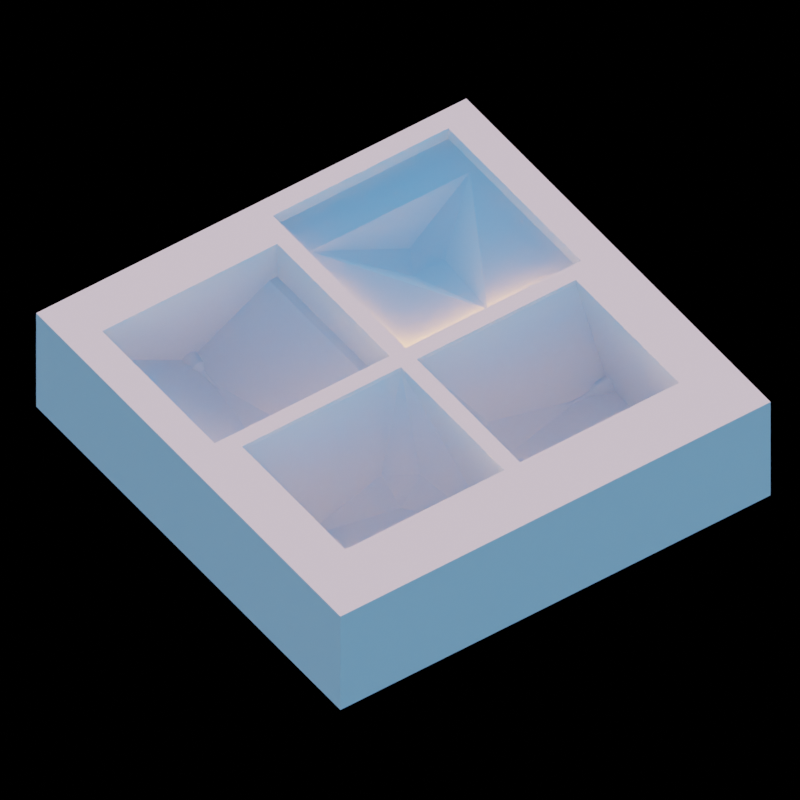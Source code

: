 # Source: MouldMould.blend  (saved by Blender 3.6.11; exported with 4.5.12 LTS)
import bpy
from mathutils import Matrix  # noqa: F401  (used for matrix-valued properties, if any)

bpy.ops.wm.read_factory_settings(use_empty=True)
scene = bpy.context.scene
scene.name = 'Scene'

# ---- collections
col_collection = bpy.data.collections.new('Collection'); scene.collection.children.link(col_collection)

# ---- world
world_world = bpy.data.worlds.new('World'); scene.world = world_world
world_world.use_nodes = True; world_world.node_tree.nodes.clear()
_N = world_world.node_tree.nodes; _L = world_world.node_tree.links
n0 = _N.new('ShaderNodeOutputWorld'); n0.name = 'World Output'; n0.location = (300, 300)
n1 = _N.new('ShaderNodeBackground'); n1.name = 'Background'; n1.location = (10, 300)
n2 = _N.new('ShaderNodeTexSky'); n2.name = 'Sky Texture'; n2.location = (-190, 268)
n2.sun_elevation = 0.05585
n2.sun_rotation = -2.773
n2.dust_density = 1.003
n2.ozone_density = 3.783
_L.new(n1.outputs[0], n0.inputs[0])
_L.new(n2.outputs[0], n1.inputs[0])
n0.is_active_output = True
world_world.color = (1.0, 1.0, 1.0)
world_world.use_sun_shadow = False
world_world.sun_shadow_jitter_overblur = 0.0

# ---- cameras
cam_camera = bpy.data.cameras.new('Camera')
cam_camera.type = 'ORTHO'
cam_camera.ortho_scale = 8.2

# ---- meshes
me_mouldmould = bpy.data.meshes.new('MouldMould')
me_mouldmould.from_pydata([(2.7, -2.7, 1.35), (2.199, -0.1, 1.3), (2.7, -2.7, -2.384e-07), (0.2, -0.1, 1.3), (2.7, 2.7, 1.35), (0.2, -1.735, 0.8771), (2.7, 2.7, 1.311e-06), (2.199, -1.735, 0.8771), (-2.7, -2.7, 1.35), (0.2, -0.1, 0.8771), (-2.7, -2.7, -1.073e-06), (2.199, -0.1, 0.8771), (-2.7, 2.7, 1.35), (1.199, -0.3467, 0.5287), (-2.7, 2.7, 4.768e-07), (1.398, -0.6706, 0.4144), (1.001, -0.6706, 0.4144), (2.299, -0.1, 1.3), (2.299, -1.735, 1.3), (2.299, -1.735, 0.8771), (2.299, -0.1, 0.8771), (0.1, -1.735, 0.8771), (0.1, -1.735, 1.3), (0.1, -0.1, 1.3), (0.1, -0.1, 0.8771), (1.167, -1.869, 0.3218), (1.172, -1.869, 0.3278), (0.2, -2.095, 0.8771), (1.178, -1.869, 0.3326), (0.2, -2.095, 1.3), (2.199, -2.095, 1.3), (1.184, -1.869, 0.3363), (2.199, -2.095, 0.8771), (1.192, -1.869, 0.3385), (2.299, -2.095, 1.3), (2.299, -2.095, 0.8771), (1.199, -1.869, 0.3392), (0.1, -2.095, 0.8771), (0.1, -2.095, 1.3), (1.207, -1.869, 0.3385), (1.215, -1.869, 0.3363), (1.221, -1.869, 0.3326), (1.227, -1.869, 0.3278), (1.232, -1.869, 0.3218), (1.18, -1.766, 0.3129), (1.183, -1.766, 0.3164), (1.187, -1.766, 0.3192), (1.191, -1.766, 0.3214), (1.195, -1.766, 0.3227), (1.199, -1.766, 0.3231), (1.204, -1.766, 0.3227), (1.208, -1.766, 0.3214), (1.212, -1.766, 0.3192), (1.216, -1.766, 0.3164), (1.219, -1.766, 0.3129), (1.127, -1.941, 0.3482), (1.138, -1.941, 0.3614), (1.151, -1.941, 0.3722), (1.166, -1.941, 0.3802), (1.183, -1.941, 0.3851), (1.199, -1.941, 0.3868), (1.216, -1.941, 0.3851), (1.233, -1.941, 0.3802), (1.248, -1.941, 0.3722), (1.261, -1.941, 0.3614), (1.272, -1.941, 0.3482), (1.219, -1.627, 0.3115), (1.219, -1.615, 0.3129), (1.216, -1.582, 0.3164), (1.199, -1.519, 0.3231), (1.204, -1.523, 0.3227), (1.208, -1.536, 0.3214), (1.212, -1.556, 0.3192), (1.18, -1.615, 0.3129), (1.18, -1.627, 0.3115), (1.187, -1.556, 0.3192), (1.183, -1.582, 0.3164), (1.195, -1.523, 0.3227), (1.191, -1.536, 0.3214), (1.219, -1.735, 0.3115), (1.18, -1.735, 0.3115), (1.18, -1.766, 0.3115), (1.125, -1.941, 0.3432), (1.166, -1.869, 0.3195), (1.106, -2.095, 0.3541), (1.294, -2.095, 0.3546), (1.274, -1.941, 0.3432), (1.219, -1.766, 0.3115), (1.233, -1.869, 0.3195), (1.293, -2.095, 0.3577), (1.279, -2.095, 0.3745), (1.2, -2.095, 0.407), (1.222, -2.095, 0.4049), (1.243, -2.095, 0.3986), (1.262, -2.095, 0.3883), (1.178, -2.095, 0.4049), (1.158, -2.095, 0.3986), (1.108, -2.095, 0.3577), (1.138, -2.095, 0.3883), (1.122, -2.095, 0.3745), (-0.2, -2.354, 1.2), (-0.2, -0.2, 1.2), (-2.199, -2.354, 1.2), (-2.199, -0.2, 1.2), (-0.2, -1.931, 1.2), (-2.199, -1.931, 1.2), (-1.199, -0.2, 1.2), (-1.001, -1.24, 0.9533), (-1.199, -1.583, 0.9533), (-1.398, -1.24, 0.9533), (-0.1, -1.997, 1.2), (-0.1, -2.454, 1.2), (-2.299, -1.997, 1.2), (-2.299, -0.1, 1.2), (-0.1, -0.1, 1.2), (-2.299, -2.454, 1.2), (-1.199, -0.1, 1.2), (0.1, 1.831, 1.3), (1.869, 0.7163, 0.3005), (0.1, 0.1, 1.3), (1.735, 0.1, 1.3), (1.735, 1.831, 0.3005), (0.1, 1.831, 0.3005), (0.3467, 0.7914, 0.4986), (0.6706, 0.5627, 0.4986), (0.6706, 0.9058, 0.3005), (1.735, 1.931, 1.3), (0.1, 1.931, 1.3), (1.735, 1.931, 0.3005), (0.1, 1.931, 0.3005), (2.095, 0.1, 1.3), (2.095, 1.831, 1.3), (2.095, 1.831, 0.3005), (2.095, 1.931, 1.3), (2.095, 1.931, 0.3005), (1.869, 0.662, 0.3368), (1.869, 0.6694, 0.339), (1.869, 0.6771, 0.3398), (1.869, 0.6847, 0.339), (1.869, 0.6921, 0.3368), (1.869, 0.6989, 0.3331), (1.869, 0.7048, 0.3283), (1.869, 0.7097, 0.3223), (1.869, 0.7133, 0.3155), (1.869, 0.7156, 0.3082), (1.766, 0.7002, 0.3005), (1.766, 0.6682, 0.3219), (1.766, 0.6725, 0.3232), (1.766, 0.6771, 0.3236), (1.766, 0.6816, 0.3232), (1.766, 0.6859, 0.3219), (1.766, 0.6899, 0.3197), (1.766, 0.6934, 0.3169), (1.766, 0.6963, 0.3134), (1.766, 0.6984, 0.3094), (1.766, 0.6997, 0.305), (1.941, 0.7639, 0.3005), (1.941, 0.6438, 0.3807), (1.941, 0.6601, 0.3856), (1.941, 0.6771, 0.3873), (1.941, 0.694, 0.3856), (1.941, 0.7103, 0.3807), (1.941, 0.7253, 0.3727), (1.941, 0.7384, 0.3619), (1.941, 0.7492, 0.3487), (1.941, 0.7573, 0.3337), (1.941, 0.7622, 0.3174), (1.735, 0.7002, 0.3005), (2.095, 0.7922, 0.3005), (1.627, 0.6655, 0.3204), (1.573, 0.6725, 0.3232), (1.604, 0.6682, 0.3219), (1.521, 0.6859, 0.3219), (1.531, 0.6816, 0.3232), (1.548, 0.6771, 0.3236), (1.52, 0.6899, 0.3197), (1.527, 0.6934, 0.3169), (1.593, 0.6997, 0.305), (1.627, 0.7002, 0.3005), (1.564, 0.6984, 0.3094), (1.542, 0.6963, 0.3134), (1.735, 0.6655, 0.3204), (2.095, 0.6811, 0.4122), (2.095, 0.6594, 0.4101), (2.095, 0.7028, 0.4101), (2.095, 0.7236, 0.4038), (2.095, 0.6224, 0.3951), (2.095, 0.6386, 0.4038), (2.095, 0.7735, 0.3629), (2.095, 0.7597, 0.3797), (2.095, 0.7901, 0.3228), (2.095, 0.7922, 0.3011), (2.095, 0.7838, 0.3437), (2.095, 0.7428, 0.3935), (1.941, 0.6338, 0.3754), (1.766, 0.6655, 0.3204), (1.869, 0.6575, 0.3343), (-0.1, 1.831, 1.3), (-1.735, 0.1, 1.3), (-1.869, 0.7163, 0.3005), (-0.1, 0.1, 1.3), (-0.1, 1.831, 0.3005), (-1.869, 0.7156, 0.3082), (-1.735, 1.831, 0.3005), (-1.869, 0.7133, 0.3155), (-0.3467, 0.7914, 0.4986), (-0.6706, 0.5627, 0.4986), (-1.869, 0.7097, 0.3223), (-0.6706, 0.9058, 0.3005), (-1.869, 0.7048, 0.3283), (-1.735, 1.931, 1.3), (-1.735, 1.931, 0.3005), (-1.869, 0.6989, 0.3331), (-1.869, 0.6921, 0.3368), (-1.869, 0.6847, 0.339), (-0.1, 1.931, 1.3), (-0.1, 1.931, 0.3005), (-1.869, 0.6771, 0.3398), (-2.095, 1.831, 0.3005), (-1.869, 0.6694, 0.339), (-2.095, 1.831, 1.3), (-1.869, 0.662, 0.3368), (-2.095, 0.1, 1.3), (-2.095, 1.931, 0.3005), (-2.095, 1.931, 1.3), (-1.766, 0.7002, 0.3005), (-1.766, 0.6997, 0.305), (-1.766, 0.6984, 0.3094), (-1.766, 0.6963, 0.3134), (-1.766, 0.6934, 0.3169), (-1.766, 0.6899, 0.3197), (-1.766, 0.6859, 0.3219), (-1.766, 0.6816, 0.3232), (-1.766, 0.6771, 0.3236), (-1.766, 0.6725, 0.3232), (-1.766, 0.6682, 0.3219), (-1.941, 0.7622, 0.3174), (-1.941, 0.7639, 0.3005), (-1.941, 0.7573, 0.3337), (-1.941, 0.7492, 0.3487), (-1.941, 0.7384, 0.3619), (-1.941, 0.7253, 0.3727), (-1.941, 0.7103, 0.3807), (-1.941, 0.694, 0.3856), (-1.941, 0.6771, 0.3873), (-1.941, 0.6601, 0.3856), (-1.941, 0.6438, 0.3807), (-1.735, 0.6655, 0.3204), (-1.766, 0.6655, 0.3204), (-2.095, 0.623, 0.3942), (-1.941, 0.6338, 0.3754), (-1.869, 0.6575, 0.3343), (-1.627, 0.6655, 0.3204), (-1.573, 0.6725, 0.3232), (-1.604, 0.6682, 0.3219), (-1.521, 0.6859, 0.3219), (-1.531, 0.6816, 0.3232), (-1.548, 0.6771, 0.3236), (-1.52, 0.6899, 0.3197), (-1.593, 0.6997, 0.305), (-1.627, 0.7002, 0.3005), (-1.564, 0.6984, 0.3094), (-1.527, 0.6934, 0.3169), (-1.542, 0.6963, 0.3134), (-1.735, 0.7002, 0.3005), (-2.095, 0.7922, 0.3005), (-2.095, 0.7901, 0.3215), (-2.095, 0.7735, 0.3616), (-2.095, 0.7838, 0.3424), (-2.095, 0.7597, 0.3784), (-2.095, 0.6386, 0.4025), (-2.095, 0.7428, 0.3922), (-2.095, 0.6811, 0.411), (-2.095, 0.6594, 0.4088), (-2.095, 0.7028, 0.4088), (-2.095, 0.7236, 0.4025), (1.735, 1.931, 1.35), (0.1, 0.1, 1.35), (0.1, 0.1, 1.35), (0.1, 1.831, 1.35), (-0.1, 1.831, 1.35), (0.1, 1.931, 1.35), (-0.1, 1.931, 1.35), (-0.1, -0.1, 1.35), (-0.1, 0.1, 1.35), (-2.095, 1.831, 1.35), (-1.735, 1.931, 1.35), (-1.735, 0.1, 1.35), (-2.299, -0.1, 1.35), (-2.095, 0.1, 1.35), (-2.095, 1.931, 1.35), (2.299, -2.095, 1.35), (2.299, -1.735, 1.35), (2.299, -0.1, 1.35), (2.199, -2.095, 1.35), (1.735, 0.1, 1.35), (2.199, -0.1, 1.35), (2.095, 0.1, 1.35), (2.095, 1.831, 1.35), (2.095, 1.931, 1.35), (0.1, -2.095, 1.35), (0.2, -2.095, 1.35), (0.1, -1.735, 1.35), (0.2, -0.1, 1.35), (0.1, -0.1, 1.35), (-2.299, -2.454, 1.35), (-0.1, -2.454, 1.35), (-0.1, -0.1, 1.35)], [], [(0, 2, 6, 4), (4, 6, 14, 12), (12, 14, 10, 8), (8, 10, 2, 0), (305, 8, 0, 291, 294, 301, 300, 302, 304, 278, 277, 279, 281, 282, 280, 284, 283, 307, 306), (278, 304, 303, 296, 293, 292, 291, 0, 4, 12, 8, 305, 288, 283, 284, 287, 289, 285, 290, 286, 282, 281, 276, 299, 298, 297, 295), (14, 6, 2, 10), (3, 23, 24, 9), (22, 38, 37, 21), (11, 20, 17, 1), (19, 35, 34, 18), (11, 13, 15), (15, 16, 74, 73, 76, 75, 78, 77, 69, 70, 71, 72, 68, 67, 66), (15, 13, 16), (13, 9, 16), (13, 11, 9), (11, 15, 66, 79, 7), (5, 80, 74, 16, 9), (3, 9, 11, 1), (292, 18, 34, 291), (17, 20, 19, 18), (81, 80, 5, 27, 84, 82, 83), (7, 19, 20, 11), (7, 32, 35, 19), (24, 23, 22, 21), (303, 3, 1, 296), (9, 24, 21, 5), (300, 38, 22, 302), (32, 7, 79, 87, 88, 86, 85), (296, 1, 17, 293), (304, 23, 3, 303), (293, 17, 18, 292), (302, 22, 23, 304), (291, 34, 30, 294), (27, 29, 30, 32), (27, 32, 85, 89, 90, 94, 93, 92, 91, 95, 96, 98, 99, 97, 84), (301, 29, 38, 300), (30, 34, 35, 32), (27, 37, 38, 29), (294, 30, 29, 301), (21, 37, 27, 5), (44, 81, 83, 25), (26, 45, 44, 25), (46, 45, 26, 28), (47, 46, 28, 31), (33, 48, 47, 31), (36, 49, 48, 33), (39, 50, 49, 36), (40, 51, 50, 39), (41, 52, 51, 40), (42, 53, 52, 41), (43, 54, 53, 42), (88, 87, 54, 43), (54, 87, 79, 66, 67), (67, 68, 53, 54), (68, 72, 52, 53), (72, 71, 51, 52), (71, 70, 50, 51), (70, 69, 49, 50), (69, 77, 48, 49), (77, 78, 47, 48), (78, 75, 46, 47), (75, 76, 45, 46), (76, 73, 44, 45), (73, 74, 80, 81, 44), (62, 63, 41, 40), (33, 31, 58, 59), (25, 83, 82, 55), (63, 64, 42, 41), (36, 33, 59, 60), (55, 56, 26, 25), (64, 65, 43, 42), (39, 36, 60, 61), (28, 26, 56, 57), (86, 88, 43, 65), (61, 62, 40, 39), (31, 28, 57, 58), (60, 91, 92, 61), (61, 92, 93, 62), (62, 93, 94, 63), (94, 90, 64, 63), (64, 90, 89, 65), (85, 86, 65, 89), (84, 97, 55, 82), (55, 97, 99, 56), (99, 98, 57, 56), (98, 96, 58, 57), (96, 95, 59, 58), (95, 91, 60, 59), (103, 113, 112, 105), (102, 115, 111, 100), (105, 109, 106), (101, 114, 116, 106), (106, 107, 104), (106, 103, 105), (106, 109, 107), (104, 107, 108), (105, 108, 109), (107, 109, 108), (101, 106, 104), (108, 105, 104), (105, 102, 100, 104), (307, 114, 110, 111, 306), (305, 115, 112, 113, 288), (288, 113, 116, 114, 307, 283), (306, 111, 115, 305), (106, 116, 113, 103), (104, 110, 114, 101), (105, 112, 115, 102), (100, 111, 110, 104), (121, 167, 145, 118, 156, 168, 132), (117, 119, 122), (121, 128, 129, 122), (122, 125, 123), (124, 125, 178, 177, 179, 180, 176, 175, 172, 173, 174, 170, 171, 169), (125, 124, 123), (123, 124, 119), (122, 125, 178, 167, 121), (120, 181, 169, 124, 119), (123, 119, 122), (119, 117, 279, 277), (279, 117, 127, 281), (295, 120, 119, 277, 278), (127, 129, 128, 126), (281, 127, 126, 276), (122, 129, 127, 117), (276, 126, 133, 299), (130, 131, 132, 168, 191, 190, 192, 188, 189, 193, 185, 184, 182, 183, 187, 186), (298, 131, 130, 297), (299, 133, 131, 298), (131, 133, 134, 132), (121, 132, 134, 128), (128, 134, 133, 126), (181, 120, 130, 186, 194, 196, 195), (297, 130, 120, 295), (195, 196, 135, 146), (136, 147, 146, 135), (147, 136, 137, 148), (148, 137, 138, 149), (149, 138, 139, 150), (150, 139, 140, 151), (151, 140, 141, 152), (152, 141, 142, 153), (153, 142, 143, 154), (154, 143, 144, 155), (155, 144, 118, 145), (177, 155, 145, 167, 178), (177, 179, 154, 155), (179, 180, 153, 154), (180, 176, 152, 153), (176, 175, 151, 152), (175, 172, 150, 151), (172, 173, 149, 150), (173, 174, 148, 149), (174, 170, 147, 148), (170, 171, 146, 147), (171, 169, 181, 195, 146), (164, 188, 192, 165), (141, 140, 162, 163), (158, 159, 137, 136), (142, 141, 163, 164), (159, 160, 138, 137), (143, 142, 164, 165), (139, 138, 160, 161), (196, 194, 157, 135), (144, 143, 165, 166), (140, 139, 161, 162), (157, 158, 136, 135), (166, 156, 118, 144), (165, 192, 190, 166), (166, 190, 191, 156), (194, 186, 187, 157), (157, 187, 183, 158), (158, 183, 182, 159), (182, 184, 160, 159), (184, 185, 161, 160), (185, 193, 162, 161), (156, 191, 168), (162, 193, 189, 163), (163, 189, 188, 164), (198, 247, 248, 251, 250, 249, 222), (198, 200, 206), (200, 201, 205), (197, 201, 200), (200, 205, 206), (206, 208, 260, 259, 261, 263, 262, 258, 255, 256, 257, 253, 254, 252), (206, 205, 208), (205, 201, 208), (210, 224, 223, 211), (203, 264, 260, 208), (252, 247, 198, 206), (203, 208, 201), (218, 265, 237, 199, 225, 264, 203), (280, 197, 200, 284), (200, 198, 287, 284), (197, 215, 216, 201), (211, 216, 215, 210), (286, 210, 215, 282), (201, 216, 211, 203), (282, 215, 197, 280), (265, 218, 220, 222, 249, 270, 273, 272, 274, 275, 271, 269, 267, 268, 266), (285, 220, 224, 290), (222, 220, 285, 289), (218, 223, 224, 220), (290, 224, 210, 286), (287, 198, 222, 289), (211, 223, 218, 203), (225, 199, 202, 226), (226, 202, 204, 227), (227, 204, 207, 228), (228, 207, 209, 229), (229, 209, 212, 230), (230, 212, 213, 231), (231, 213, 214, 232), (217, 233, 232, 214), (219, 234, 233, 217), (221, 235, 234, 219), (251, 248, 235, 221), (245, 246, 221, 219), (235, 248, 247, 252, 254), (254, 253, 234, 235), (253, 257, 233, 234), (257, 256, 232, 233), (256, 255, 231, 232), (255, 258, 230, 231), (258, 262, 229, 230), (262, 263, 228, 229), (263, 261, 227, 228), (261, 259, 226, 227), (264, 225, 226, 259, 260), (213, 212, 241, 242), (204, 202, 236, 238), (250, 251, 221, 246), (214, 213, 242, 243), (207, 204, 238, 239), (217, 214, 243, 244), (209, 207, 239, 240), (219, 217, 244, 245), (212, 209, 240, 241), (237, 236, 202, 199), (267, 269, 240, 239), (269, 271, 241, 240), (271, 275, 242, 241), (275, 274, 243, 242), (274, 272, 244, 243), (272, 273, 245, 244), (245, 273, 270, 246), (246, 270, 249, 250), (265, 266, 236, 237), (266, 268, 238, 236), (268, 267, 239, 238)])
_uv = me_mouldmould.uv_layers.new(name='UVMap')
_uv.uv.foreach_set('vector', [0.375, 0.0, 0.625, 0.0, 0.625, 0.25, 0.375, 0.25, 0.375, 0.25, 0.625, 0.25, 0.625, 0.5, 0.375, 0.5, 0.375, 0.5, 0.625, 0.5, 0.625, 0.75, 0.375, 0.75, 0.375, 0.75, 0.625, 0.75, 0.625, 1.0, 0.375, 1.0, 0.3564, 0.7386, 0.375, 0.75, 0.125, 0.75, 0.1436, 0.722, 0.1482, 0.722, 0.2407, 0.722, 0.2454, 0.722, 0.2454, 0.7053, 0.2454, 0.6296, 0.2454, 0.6204, 0.2454, 0.6204, 0.2454, 0.5402, 0.2454, 0.5356, 0.2546, 0.5356, 0.2546, 0.5402, 0.2546, 0.6204, 0.2546, 0.6296, 0.2546, 0.6296, 0.2546, 0.7386, 0.2454, 0.6204, 0.2454, 0.6296, 0.2407, 0.6296, 0.1482, 0.6296, 0.1436, 0.6296, 0.1436, 0.7053, 0.1436, 0.722, 0.125, 0.75, 0.125, 0.5, 0.375, 0.5, 0.375, 0.75, 0.3564, 0.7386, 0.3564, 0.6296, 0.2546, 0.6296, 0.2546, 0.6204, 0.3303, 0.6204, 0.347, 0.6204, 0.347, 0.5402, 0.347, 0.5356, 0.3303, 0.5356, 0.2546, 0.5356, 0.2454, 0.5356, 0.1697, 0.5356, 0.153, 0.5356, 0.153, 0.5402, 0.153, 0.6204, 0.1697, 0.6204, 0.625, 0.5, 0.875, 0.5, 0.875, 0.75, 0.625, 0.75, 0.375, 0.75, 0.375, 0.75, 0.375, 0.75, 0.375, 0.75, 0.625, 0.75, 0.625, 0.75, 0.625, 0.6875, 0.625, 0.6875, 0.375, 0.0625, 0.375, 0.0625, 0.375, 0.0625, 0.375, 0.0625, 0.625, 0.0625, 0.625, 0.0625, 0.625, 0.0, 0.625, 0.0, 0.0, 0.0, 0.0, 0.0, 0.0, 0.0, 0.0, 0.0, 0.0, 0.0, 0.0, 0.0, 0.0, 0.0, 0.0, 0.0, 0.0, 0.0, 0.0, 0.0, 0.0, 0.0, 0.0, 0.0, 0.0, 0.0, 0.0, 0.0, 0.0, 0.0, 0.0, 0.0, 0.0, 0.0, 0.0, 0.0, 0.0, 0.0, 0.0, 0.0, 0.0, 0.0, 0.0, 0.0, 0.0, 0.0, 0.0, 0.0, 0.0, 0.0, 0.0, 0.0, 0.0, 0.0, 0.375, 0.0625, 0.0, 0.0, 0.0, 0.0, 0.01247, 0.001247, 0.625, 0.0625, 0.625, 0.6875, 0.7475, 0.6262, 0.6745, 0.5621, 0.0, 0.0, 0.0, 0.0, 0.0, 0.0, 0.0, 0.0, 0.375, 1.0, 0.375, 1.0, 0.625, 0.0, 0.625, 0.0, 0.625, 0.0, 0.625, 0.0, 0.375, 0.0, 0.375, 0.0625, 0.625, 0.0625, 0.625, 0.0, 0.7475, 0.6262, 0.7475, 0.6262, 0.625, 0.6875, 0.625, 0.6875, 0.7383, 0.6309, 0.7406, 0.6297, 0.7458, 0.6271, 0.625, 0.0625, 0.625, 0.0625, 0.625, 0.0625, 0.625, 0.0625, 0.625, 0.0625, 0.625, 0.0625, 0.625, 0.0625, 0.625, 0.0625, 0.375, 0.6875, 0.375, 0.75, 0.625, 0.75, 0.625, 0.6875, 0.375, 0.75, 0.375, 0.75, 0.375, 1.0, 0.375, 1.0, 0.0, 0.0, 0.0, 0.0, 0.0, 0.0, 0.0, 0.0, 0.625, 0.75, 0.625, 0.75, 0.625, 0.75, 0.625, 0.75, 0.625, 0.0625, 0.625, 0.0625, 0.01247, 0.001247, 0.01247, 0.001247, 0.02116, 0.002116, 0.04681, 0.004681, 0.05918, 0.005918, 0.375, 1.0, 0.375, 1.0, 0.375, 1.0, 0.375, 1.0, 0.375, 0.75, 0.375, 0.75, 0.375, 0.75, 0.375, 0.75, 0.375, 0.0, 0.375, 0.0, 0.625, 0.0, 0.625, 0.0, 0.625, 0.75, 0.625, 0.75, 0.375, 0.75, 0.375, 0.75, 0.875, 0.75, 0.875, 0.75, 0.875, 0.75, 0.875, 0.75, 0.625, 0.75, 0.625, 0.75, 0.875, 0.6875, 0.875, 0.6875, 0.625, 0.6875, 0.875, 0.6875, 0.7618, 0.6309, 0.7616, 0.6312, 0.7599, 0.6875, 0.7578, 0.6875, 0.7554, 0.6875, 0.7528, 0.6875, 0.7501, 0.6875, 0.7474, 0.6875, 0.7448, 0.6875, 0.7424, 0.6875, 0.7403, 0.6875, 0.7385, 0.6875, 0.7383, 0.6875, 0.625, 0.75, 0.625, 0.75, 0.625, 0.75, 0.625, 0.75, 0.875, 0.75, 0.875, 0.75, 0.875, 0.75, 0.875, 0.75, 0.625, 0.6875, 0.625, 0.6875, 0.625, 0.6875, 0.625, 0.6875, 0.875, 0.75, 0.875, 0.75, 0.625, 0.75, 0.625, 0.75, 0.625, 0.6875, 0.625, 0.6875, 0.625, 0.6875, 0.625, 0.6875, 0.6562, 0.6706, 0.6667, 0.6706, 0.6667, 1.0, 0.6562, 1.0, 0.625, 1.0, 0.625, 0.6706, 0.6562, 0.6706, 0.6562, 1.0, 0.5938, 0.6706, 0.625, 0.6706, 0.625, 1.0, 0.5938, 1.0, 0.5625, 0.6706, 0.5938, 0.6706, 0.5938, 1.0, 0.5625, 1.0, 0.5312, 1.0, 0.5312, 0.6706, 0.5625, 0.6706, 0.5625, 1.0, 0.5, 1.0, 0.5, 0.6706, 0.5312, 0.6706, 0.5312, 1.0, 0.4688, 1.0, 0.4688, 0.6706, 0.5, 0.6706, 0.5, 1.0, 0.4375, 1.0, 0.4375, 0.6706, 0.4688, 0.6706, 0.4688, 1.0, 0.4062, 1.0, 0.4062, 0.6706, 0.4375, 0.6706, 0.4375, 1.0, 0.375, 1.0, 0.375, 0.6706, 0.4062, 0.6706, 0.4062, 1.0, 0.3438, 1.0, 0.3438, 0.6706, 0.375, 0.6706, 0.375, 1.0, 0.3333, 1.0, 0.3333, 0.6706, 0.3438, 0.6706, 0.3438, 1.0, 0.3438, 0.6706, 0.3333, 0.6706, 0.3333, 0.6532, 0.3333, 0.5945, 0.3438, 0.5877, 0.3438, 0.5877, 0.375, 0.5699, 0.375, 0.6706, 0.3438, 0.6706, 0.375, 0.5699, 0.4062, 0.5552, 0.4062, 0.6706, 0.375, 0.6706, 0.4062, 0.5552, 0.4375, 0.5443, 0.4375, 0.6706, 0.4062, 0.6706, 0.4375, 0.5443, 0.4688, 0.5376, 0.4688, 0.6706, 0.4375, 0.6706, 0.4688, 0.5376, 0.5, 0.5353, 0.5, 0.6706, 0.4688, 0.6706, 0.5, 0.5353, 0.5312, 0.5376, 0.5312, 0.6706, 0.5, 0.6706, 0.5312, 0.5376, 0.5625, 0.5443, 0.5625, 0.6706, 0.5312, 0.6706, 0.5625, 0.5443, 0.5938, 0.5552, 0.5938, 0.6706, 0.5625, 0.6706, 0.5938, 0.5552, 0.625, 0.5699, 0.625, 0.6706, 0.5938, 0.6706, 0.625, 0.5699, 0.6562, 0.5877, 0.6562, 0.6706, 0.625, 0.6706, 0.6562, 0.5877, 0.6667, 0.5945, 0.6667, 0.6532, 0.6667, 0.6706, 0.6562, 0.6706, 0.4375, 1.0, 0.4062, 1.0, 0.4062, 1.0, 0.4375, 1.0, 0.5312, 1.0, 0.5625, 1.0, 0.5625, 1.0, 0.5312, 1.0, 0.6562, 1.0, 0.6667, 1.0, 0.6667, 1.0, 0.6562, 1.0, 0.4062, 1.0, 0.375, 1.0, 0.375, 1.0, 0.4062, 1.0, 0.5, 1.0, 0.5312, 1.0, 0.5312, 1.0, 0.5, 1.0, 0.6562, 1.0, 0.625, 1.0, 0.625, 1.0, 0.6562, 1.0, 0.375, 1.0, 0.3438, 1.0, 0.3438, 1.0, 0.375, 1.0, 0.4688, 1.0, 0.5, 1.0, 0.5, 1.0, 0.4688, 1.0, 0.5938, 1.0, 0.625, 1.0, 0.625, 1.0, 0.5938, 1.0, 0.3333, 1.0, 0.3333, 1.0, 0.3438, 1.0, 0.3438, 1.0, 0.4688, 1.0, 0.4375, 1.0, 0.4375, 1.0, 0.4688, 1.0, 0.5625, 1.0, 0.5938, 1.0, 0.5938, 1.0, 0.5625, 1.0, 0.5, 1.0, 0.5, 1.0, 0.4688, 1.0, 0.4688, 1.0, 0.4688, 1.0, 0.4688, 1.0, 0.4375, 1.0, 0.4375, 1.0, 0.4375, 1.0, 0.4375, 1.0, 0.4062, 1.0, 0.4062, 1.0, 0.4062, 1.0, 0.375, 1.0, 0.375, 1.0, 0.4062, 1.0, 0.375, 1.0, 0.375, 1.0, 0.3438, 1.0, 0.3438, 1.0, 0.3388, 1.0, 0.3333, 1.0, 0.3438, 1.0, 0.3438, 1.0, 0.6621, 1.0, 0.6562, 1.0, 0.6562, 1.0, 0.6667, 1.0, 0.6562, 1.0, 0.6562, 1.0, 0.625, 1.0, 0.625, 1.0, 0.625, 1.0, 0.5938, 1.0, 0.5938, 1.0, 0.625, 1.0, 0.5938, 1.0, 0.5625, 1.0, 0.5625, 1.0, 0.5938, 1.0, 0.5625, 1.0, 0.5312, 1.0, 0.5312, 1.0, 0.5625, 1.0, 0.5312, 1.0, 0.5, 1.0, 0.5, 1.0, 0.5312, 1.0, 0.375, 0.5, 0.375, 0.5, 0.375, 0.5, 0.375, 0.5, 0.375, 0.75, 0.375, 0.75, 0.125, 0.75, 0.125, 0.75, 0.375, 0.6875, 0.0, 0.0, 0.25, 0.5, 0.125, 0.5, 0.125, 0.5, 0.25, 0.5, 0.25, 0.5, 0.25, 0.5, 0.0, 0.0, 0.0, 0.0, 0.25, 0.5, 0.375, 0.5, 0.375, 0.5, 0.0, 0.0, 0.0, 0.0, 0.0, 0.0, 0.0, 0.0, 0.0, 0.0, 0.0, 0.0, 0.0, 0.0, 0.0, 0.0, 0.0, 0.0, 0.0, 0.0, 0.0, 0.0, 0.0, 0.0, 0.125, 0.5, 0.25, 0.5, 0.125, 0.5, 0.0, 0.0, 0.0, 0.0, 0.125, 0.6875, 0.375, 0.75, 0.375, 0.75, 0.125, 0.6875, 0.125, 0.6875, 0.125, 0.5, 0.125, 0.5, 0.125, 0.6875, 0.125, 0.75, 0.125, 0.75, 0.375, 0.75, 0.375, 0.75, 0.375, 0.6875, 0.375, 0.5, 0.375, 0.5, 0.375, 0.5, 0.375, 0.5, 0.25, 0.5, 0.125, 0.5, 0.125, 0.5, 0.125, 0.5, 0.125, 0.75, 0.125, 0.75, 0.375, 0.75, 0.375, 0.75, 0.25, 0.5, 0.25, 0.5, 0.375, 0.5, 0.375, 0.5, 0.125, 0.6875, 0.125, 0.6875, 0.125, 0.6875, 0.125, 0.6875, 0.375, 0.6875, 0.375, 0.6875, 0.375, 0.6875, 0.375, 0.6875, 0.125, 0.75, 0.125, 0.75, 0.125, 0.75, 0.125, 0.75, 0.01253, 0.007516, 0.01253, 0.007516, 0.01253, 0.007516, 0.02126, 0.01275, 0.04701, 0.0282, 0.06233, 0.0374, 0.06233, 0.0374, 0.375, 0.25, 0.0, 0.0, 0.375, 0.375, 0.625, 0.375, 0.625, 0.375, 0.0, 0.0, 0.0, 0.0, 0.0, 0.0, 0.0, 0.0, 0.0, 0.0, 0.0, 0.0, 0.0, 0.0, 0.0, 0.0, 0.0, 0.0, 0.0, 0.0, 0.0, 0.0, 0.0, 0.0, 0.0, 0.0, 0.0, 0.0, 0.0, 0.0, 0.0, 0.0, 0.0, 0.0, 0.0, 0.0, 0.0, 0.0, 0.0, 0.0, 0.0, 0.0, 0.0, 0.0, 0.0, 0.0, 0.0, 0.0, 0.0, 0.0, 0.0, 0.0, 0.0, 0.0, 0.0, 0.0, 0.625, 0.375, 0.625, 0.375, 0.01746, 0.01372, 0.01746, 0.01372, 0.0, 0.0, 0.3055, 0.24, 0.0, 0.0, 0.0, 0.0, 0.0, 0.0, 0.0, 0.0, 0.0, 0.0, 0.375, 0.25, 0.375, 0.25, 0.0, 0.0, 0.375, 0.25, 0.375, 0.25, 0.375, 0.25, 0.375, 0.25, 0.875, 0.6875, 0.875, 0.6875, 0.0, 0.0, 0.0, 0.0, 0.0, 0.0, 0.375, 0.375, 0.375, 0.375, 0.625, 0.25, 0.625, 0.25, 0.375, 0.25, 0.375, 0.25, 0.625, 0.25, 0.625, 0.25, 0.375, 0.375, 0.375, 0.375, 0.375, 0.25, 0.375, 0.25, 0.625, 0.25, 0.625, 0.25, 0.625, 0.25, 0.625, 0.25, 0.875, 0.6875, 0.875, 0.5, 0.75, 0.5, 0.75, 0.6125, 0.7501, 0.6125, 0.7528, 0.6128, 0.7554, 0.6134, 0.7578, 0.6146, 0.7599, 0.6161, 0.7616, 0.6179, 0.7629, 0.62, 0.7637, 0.6222, 0.764, 0.6246, 0.7637, 0.6269, 0.7629, 0.6292, 0.7618, 0.6309, 0.875, 0.5, 0.875, 0.5, 0.875, 0.6875, 0.875, 0.6875, 0.875, 0.5, 0.875, 0.5, 0.875, 0.5, 0.875, 0.5, 0.875, 0.5, 0.875, 0.5, 0.75, 0.5, 0.75, 0.5, 0.625, 0.375, 0.625, 0.375, 0.625, 0.375, 0.625, 0.375, 0.625, 0.375, 0.625, 0.375, 0.625, 0.375, 0.625, 0.375, 0.875, 0.6875, 0.875, 0.6875, 0.08285, 0.0651, 0.08285, 0.0651, 0.06553, 0.05149, 0.02963, 0.02328, 0.875, 0.6875, 0.875, 0.6875, 0.875, 0.6875, 0.875, 0.6875, 0.875, 0.6875, 0.3333, 0.6706, 0.3333, 1.0, 0.3125, 1.0, 0.3125, 0.6706, 0.2812, 1.0, 0.2812, 0.6706, 0.3125, 0.6706, 0.3125, 1.0, 0.2812, 0.6706, 0.2812, 1.0, 0.25, 1.0, 0.25, 0.6706, 0.25, 0.6706, 0.25, 1.0, 0.2188, 1.0, 0.2188, 0.6706, 0.2188, 0.6706, 0.2188, 1.0, 0.1875, 1.0, 0.1875, 0.6706, 0.1875, 0.6706, 0.1875, 1.0, 0.1562, 1.0, 0.1562, 0.6706, 0.1562, 0.6706, 0.1562, 1.0, 0.125, 1.0, 0.125, 0.6706, 0.125, 0.6706, 0.125, 1.0, 0.09375, 1.0, 0.09375, 0.6706, 0.09375, 0.6706, 0.09375, 1.0, 0.0625, 1.0, 0.0625, 0.6706, 0.0625, 0.6706, 0.0625, 1.0, 0.03125, 1.0, 0.03125, 0.6706, 0.03125, 0.6706, 0.03125, 1.0, 0.0, 1.0, 0.0, 0.6706, 0.03125, 0.5755, 0.0, 0.6706, 0.0, 0.6706, 0.0, 0.6532, 0.0, 0.5943, 0.03125, 0.5755, 0.0625, 0.5597, 0.03125, 0.6706, 0.03125, 0.6706, 0.0625, 0.5597, 0.09375, 0.5475, 0.0625, 0.6706, 0.0625, 0.6706, 0.09375, 0.5475, 0.125, 0.5394, 0.09375, 0.6706, 0.09375, 0.6706, 0.125, 0.5394, 0.1562, 0.5356, 0.125, 0.6706, 0.125, 0.6706, 0.1562, 0.5356, 0.1875, 0.5364, 0.1562, 0.6706, 0.1562, 0.6706, 0.1875, 0.5364, 0.2188, 0.5416, 0.1875, 0.6706, 0.1875, 0.6706, 0.2188, 0.5416, 0.25, 0.5511, 0.2188, 0.6706, 0.2188, 0.6706, 0.25, 0.5511, 0.2812, 0.5646, 0.25, 0.6706, 0.25, 0.6706, 0.2812, 0.5646, 0.3125, 0.5815, 0.2812, 0.6706, 0.2812, 0.6706, 0.3125, 0.5815, 0.3333, 0.5945, 0.3333, 0.6532, 0.3125, 0.6706, 0.3125, 0.6706, 0.09375, 1.0, 0.09375, 1.0, 0.0625, 1.0, 0.0625, 1.0, 0.125, 1.0, 0.1562, 1.0, 0.1562, 1.0, 0.125, 1.0, 0.2812, 1.0, 0.25, 1.0, 0.25, 1.0, 0.2812, 1.0, 0.09375, 1.0, 0.125, 1.0, 0.125, 1.0, 0.09375, 1.0, 0.25, 1.0, 0.2188, 1.0, 0.2188, 1.0, 0.25, 1.0, 0.0625, 1.0, 0.09375, 1.0, 0.09375, 1.0, 0.0625, 1.0, 0.1875, 1.0, 0.2188, 1.0, 0.2188, 1.0, 0.1875, 1.0, 0.3333, 1.0, 0.3333, 1.0, 0.3125, 1.0, 0.3125, 1.0, 0.03125, 1.0, 0.0625, 1.0, 0.0625, 1.0, 0.03125, 1.0, 0.1562, 1.0, 0.1875, 1.0, 0.1875, 1.0, 0.1562, 1.0, 0.3125, 1.0, 0.2812, 1.0, 0.2812, 1.0, 0.3125, 1.0, 0.03125, 1.0, 0.0, 1.0, 0.0, 1.0, 0.03125, 1.0, 0.0625, 1.0, 0.0625, 1.0, 0.03125, 1.0, 0.03125, 1.0, 0.03125, 1.0, 0.03125, 1.0, 0.0, 1.0, 0.0, 1.0, 0.3333, 1.0, 0.3388, 1.0, 0.3125, 1.0, 0.3125, 1.0, 0.3125, 1.0, 0.3125, 1.0, 0.2812, 1.0, 0.2812, 1.0, 0.2812, 1.0, 0.2812, 1.0, 0.25, 1.0, 0.25, 1.0, 0.25, 1.0, 0.2188, 1.0, 0.2188, 1.0, 0.25, 1.0, 0.2188, 1.0, 0.1875, 1.0, 0.1875, 1.0, 0.2188, 1.0, 0.1875, 1.0, 0.1562, 1.0, 0.1562, 1.0, 0.1875, 1.0, 1.0, 1.0, 1.0, 1.0, 0.9991, 1.0, 0.1562, 1.0, 0.1562, 1.0, 0.125, 1.0, 0.125, 1.0, 0.125, 1.0, 0.125, 1.0, 0.09375, 1.0, 0.09375, 1.0, 0.7475, 0.6262, 0.7475, 0.6262, 0.7475, 0.6262, 0.7458, 0.6271, 0.7406, 0.6297, 0.625, 0.6875, 0.625, 0.6875, 0.625, 0.6875, 0.0, 0.0, 0.2182, 0.24, 0.0, 0.0, 0.0, 0.0, 0.0, 0.0, 0.375, 0.5, 0.375, 0.375, 0.0, 0.0, 0.0, 0.0, 0.0, 0.0, 0.0, 0.0, 0.0, 0.0, 0.0, 0.0, 0.0, 0.0, 0.0, 0.0, 0.0, 0.0, 0.0, 0.0, 0.0, 0.0, 0.0, 0.0, 0.0, 0.0, 0.0, 0.0, 0.0, 0.0, 0.0, 0.0, 0.0, 0.0, 0.0, 0.0, 0.0, 0.0, 0.0, 0.0, 0.0, 0.0, 0.0, 0.0, 0.0, 0.0, 0.0, 0.0, 0.625, 0.5, 0.625, 0.5, 0.625, 0.5, 0.625, 0.5, 0.75, 0.6225, 0.75, 0.6225, 0.6742, 0.4494, 0.0, 0.0, 0.6745, 0.5621, 0.7475, 0.6262, 0.7475, 0.6262, 0.0, 0.0, 0.75, 0.5, 0.0, 0.0, 0.0, 0.0, 0.75, 0.6125, 0.75, 0.6125, 0.75, 0.6156, 0.75, 0.6207, 0.75, 0.6225, 0.75, 0.6225, 0.75, 0.6225, 0.375, 0.5, 0.375, 0.5, 0.0, 0.0, 0.0, 0.0, 0.0, 0.0, 0.625, 0.6875, 0.625, 0.6875, 0.0, 0.0, 0.375, 0.5, 0.375, 0.5, 0.375, 0.375, 0.375, 0.375, 0.625, 0.375, 0.375, 0.375, 0.375, 0.375, 0.625, 0.375, 0.625, 0.5, 0.625, 0.5, 0.375, 0.5, 0.375, 0.5, 0.0, 0.0, 0.0, 0.0, 0.75, 0.5, 0.75, 0.5, 0.375, 0.5, 0.375, 0.5, 0.375, 0.5, 0.375, 0.5, 0.75, 0.6125, 0.75, 0.5, 0.625, 0.5, 0.625, 0.6875, 0.7383, 0.6309, 0.7372, 0.6292, 0.7365, 0.6269, 0.7362, 0.6246, 0.7365, 0.6222, 0.7372, 0.62, 0.7385, 0.6179, 0.7403, 0.6161, 0.7424, 0.6146, 0.7448, 0.6134, 0.7474, 0.6128, 0.625, 0.5, 0.625, 0.5, 0.625, 0.5, 0.625, 0.5, 0.625, 0.6875, 0.625, 0.5, 0.625, 0.5, 0.625, 0.6875, 0.75, 0.5, 0.75, 0.5, 0.625, 0.5, 0.625, 0.5, 0.625, 0.5, 0.625, 0.5, 0.625, 0.5, 0.625, 0.5, 0.625, 0.6875, 0.625, 0.6875, 0.625, 0.6875, 0.625, 0.6875, 0.75, 0.5, 0.75, 0.5, 0.75, 0.5, 0.75, 0.5, 1.0, 0.6706, 1.0, 1.0, 0.9688, 1.0, 0.9688, 0.6706, 0.9688, 0.6706, 0.9688, 1.0, 0.9375, 1.0, 0.9375, 0.6706, 0.9375, 0.6706, 0.9375, 1.0, 0.9062, 1.0, 0.9062, 0.6706, 0.9062, 0.6706, 0.9062, 1.0, 0.875, 1.0, 0.875, 0.6706, 0.875, 0.6706, 0.875, 1.0, 0.8438, 1.0, 0.8438, 0.6706, 0.8438, 0.6706, 0.8438, 1.0, 0.8125, 1.0, 0.8125, 0.6706, 0.8125, 0.6706, 0.8125, 1.0, 0.7812, 1.0, 0.7812, 0.6706, 0.75, 1.0, 0.75, 0.6706, 0.7812, 0.6706, 0.7812, 1.0, 0.7188, 1.0, 0.7188, 0.6706, 0.75, 0.6706, 0.75, 1.0, 0.6875, 1.0, 0.6875, 0.6706, 0.7188, 0.6706, 0.7188, 1.0, 0.6667, 1.0, 0.6667, 0.6706, 0.6875, 0.6706, 0.6875, 1.0, 0.7188, 1.0, 0.6875, 1.0, 0.6875, 1.0, 0.7188, 1.0, 0.6667, 0.6706, 0.6667, 0.6706, 0.6667, 0.6532, 0.6875, 0.5945, 0.6875, 0.5815, 0.6875, 0.5815, 0.7188, 0.5646, 0.6875, 0.6706, 0.6875, 0.6706, 0.7188, 0.5646, 0.75, 0.5511, 0.7188, 0.6706, 0.7188, 0.6706, 0.75, 0.5511, 0.7812, 0.5416, 0.75, 0.6706, 0.75, 0.6706, 0.7812, 0.5416, 0.8125, 0.5364, 0.7812, 0.6706, 0.7812, 0.6706, 0.8125, 0.5364, 0.8438, 0.5356, 0.8125, 0.6706, 0.8125, 0.6706, 0.8438, 0.5356, 0.875, 0.5394, 0.8438, 0.6706, 0.8438, 0.6706, 0.875, 0.5394, 0.9062, 0.5475, 0.875, 0.6706, 0.875, 0.6706, 0.9062, 0.5475, 0.9375, 0.5597, 0.9062, 0.6706, 0.9062, 0.6706, 0.9375, 0.5597, 0.9688, 0.5755, 0.9375, 0.6706, 0.9375, 0.6706, 1.0, 0.6532, 1.0, 0.6706, 1.0, 0.6706, 0.9688, 0.5755, 1.0, 0.5943, 0.8125, 1.0, 0.8438, 1.0, 0.8438, 1.0, 0.8125, 1.0, 0.9375, 1.0, 0.9688, 1.0, 0.9688, 1.0, 0.9375, 1.0, 0.6667, 1.0, 0.6667, 1.0, 0.6875, 1.0, 0.6875, 1.0, 0.7812, 1.0, 0.8125, 1.0, 0.8125, 1.0, 0.7812, 1.0, 0.9062, 1.0, 0.9375, 1.0, 0.9375, 1.0, 0.9062, 1.0, 0.75, 1.0, 0.7812, 1.0, 0.7812, 1.0, 0.75, 1.0, 0.875, 1.0, 0.9062, 1.0, 0.9062, 1.0, 0.875, 1.0, 0.7188, 1.0, 0.75, 1.0, 0.75, 1.0, 0.7188, 1.0, 0.8438, 1.0, 0.875, 1.0, 0.875, 1.0, 0.8438, 1.0, 1.0, 1.0, 0.9688, 1.0, 0.9688, 1.0, 1.0, 1.0, 0.9062, 1.0, 0.875, 1.0, 0.875, 1.0, 0.9062, 1.0, 0.875, 1.0, 0.8438, 1.0, 0.8438, 1.0, 0.875, 1.0, 0.8438, 1.0, 0.8125, 1.0, 0.8125, 1.0, 0.8438, 1.0, 0.8125, 1.0, 0.7812, 1.0, 0.7812, 1.0, 0.8125, 1.0, 0.7812, 1.0, 0.75, 1.0, 0.75, 1.0, 0.7812, 1.0, 0.75, 1.0, 0.7188, 1.0, 0.7188, 1.0, 0.75, 1.0, 0.7188, 1.0, 0.7188, 1.0, 0.6875, 1.0, 0.6875, 1.0, 0.6875, 1.0, 0.6875, 1.0, 0.6621, 1.0, 0.6667, 1.0, 0.9991, 1.0, 0.9688, 1.0, 0.9688, 1.0, 1.0, 1.0, 0.9688, 1.0, 0.9375, 1.0, 0.9375, 1.0, 0.9688, 1.0, 0.9375, 1.0, 0.9062, 1.0, 0.9062, 1.0, 0.9375, 1.0])
me_mouldmould.update()

# ---- objects
ob_mouldmould = bpy.data.objects.new('MouldMould', me_mouldmould)
ob_camera = bpy.data.objects.new('Camera', cam_camera)

# ---- transforms, parenting, visibility, modifiers, constraints
ob_mouldmould.location = (0.0, 0.0, 0.0)
ob_camera.location = (5.131, 7.195, 9.536)
ob_camera.rotation_euler = (0.7875, 1.964e-07, 2.526)
ob_camera.scale = (1.0, 1.0, 1.0)

# ---- collection membership
col_collection.objects.link(ob_mouldmould)
col_collection.objects.link(ob_camera)

# ---- scene / render settings (as saved in the file)
scene.camera = ob_camera
scene.frame_start = 1; scene.frame_end = 250; scene.frame_set(0)
scene.render.engine = 'BLENDER_WORKBENCH'
scene.render.resolution_x = 1024
scene.render.resolution_y = 1024
scene.render.use_freestyle = True
scene.cycles.samples = 1024
scene.cycles.sampling_pattern = 'TABULATED_SOBOL'
scene.view_settings.view_transform = 'Filmic'
bpy.context.view_layer.update()
